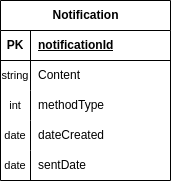

The diagram above was exported from draw.io. Its source (the exported page's mxGraphModel, read from the mxfile embedded in the PNG):
<mxGraphModel dx="1434" dy="835" grid="1" gridSize="10" guides="1" tooltips="1" connect="1" arrows="1" fold="1" page="1" pageScale="1" pageWidth="827" pageHeight="1169" math="0" shadow="0">
  <root>
    <mxCell id="0" />
    <mxCell id="1" parent="0" />
    <mxCell id="KrO3E-irQd-uADrVFw7c-2" value="Notification" style="shape=table;startSize=30;container=1;collapsible=1;childLayout=tableLayout;fixedRows=1;rowLines=0;fontStyle=1;align=center;resizeLast=1;html=1;" parent="1" vertex="1">
      <mxGeometry x="450" y="350" width="170" height="180" as="geometry" />
    </mxCell>
    <mxCell id="KrO3E-irQd-uADrVFw7c-3" value="" style="shape=tableRow;horizontal=0;startSize=0;swimlaneHead=0;swimlaneBody=0;fillColor=none;collapsible=0;dropTarget=0;points=[[0,0.5],[1,0.5]];portConstraint=eastwest;top=0;left=0;right=0;bottom=1;" parent="KrO3E-irQd-uADrVFw7c-2" vertex="1">
      <mxGeometry y="30" width="170" height="30" as="geometry" />
    </mxCell>
    <mxCell id="KrO3E-irQd-uADrVFw7c-4" value="PK" style="shape=partialRectangle;connectable=0;fillColor=none;top=0;left=0;bottom=0;right=0;fontStyle=1;overflow=hidden;whiteSpace=wrap;html=1;" parent="KrO3E-irQd-uADrVFw7c-3" vertex="1">
      <mxGeometry width="30" height="30" as="geometry">
        <mxRectangle width="30" height="30" as="alternateBounds" />
      </mxGeometry>
    </mxCell>
    <mxCell id="KrO3E-irQd-uADrVFw7c-5" value="notificationId" style="shape=partialRectangle;connectable=0;fillColor=none;top=0;left=0;bottom=0;right=0;align=left;spacingLeft=6;fontStyle=5;overflow=hidden;whiteSpace=wrap;html=1;" parent="KrO3E-irQd-uADrVFw7c-3" vertex="1">
      <mxGeometry x="30" width="140" height="30" as="geometry">
        <mxRectangle width="140" height="30" as="alternateBounds" />
      </mxGeometry>
    </mxCell>
    <mxCell id="KrO3E-irQd-uADrVFw7c-6" value="" style="shape=tableRow;horizontal=0;startSize=0;swimlaneHead=0;swimlaneBody=0;fillColor=none;collapsible=0;dropTarget=0;points=[[0,0.5],[1,0.5]];portConstraint=eastwest;top=0;left=0;right=0;bottom=0;" parent="KrO3E-irQd-uADrVFw7c-2" vertex="1">
      <mxGeometry y="60" width="170" height="30" as="geometry" />
    </mxCell>
    <mxCell id="KrO3E-irQd-uADrVFw7c-7" value="&lt;font style=&quot;font-size: 11px;&quot;&gt;string&lt;/font&gt;" style="shape=partialRectangle;connectable=0;fillColor=none;top=0;left=0;bottom=0;right=0;editable=1;overflow=hidden;whiteSpace=wrap;html=1;" parent="KrO3E-irQd-uADrVFw7c-6" vertex="1">
      <mxGeometry width="30" height="30" as="geometry">
        <mxRectangle width="30" height="30" as="alternateBounds" />
      </mxGeometry>
    </mxCell>
    <mxCell id="KrO3E-irQd-uADrVFw7c-8" value="Content" style="shape=partialRectangle;connectable=0;fillColor=none;top=0;left=0;bottom=0;right=0;align=left;spacingLeft=6;overflow=hidden;whiteSpace=wrap;html=1;" parent="KrO3E-irQd-uADrVFw7c-6" vertex="1">
      <mxGeometry x="30" width="140" height="30" as="geometry">
        <mxRectangle width="140" height="30" as="alternateBounds" />
      </mxGeometry>
    </mxCell>
    <mxCell id="KrO3E-irQd-uADrVFw7c-9" value="" style="shape=tableRow;horizontal=0;startSize=0;swimlaneHead=0;swimlaneBody=0;fillColor=none;collapsible=0;dropTarget=0;points=[[0,0.5],[1,0.5]];portConstraint=eastwest;top=0;left=0;right=0;bottom=0;" parent="KrO3E-irQd-uADrVFw7c-2" vertex="1">
      <mxGeometry y="90" width="170" height="30" as="geometry" />
    </mxCell>
    <mxCell id="KrO3E-irQd-uADrVFw7c-10" value="&lt;font style=&quot;font-size: 11px;&quot;&gt;int&lt;/font&gt;" style="shape=partialRectangle;connectable=0;fillColor=none;top=0;left=0;bottom=0;right=0;editable=1;overflow=hidden;whiteSpace=wrap;html=1;" parent="KrO3E-irQd-uADrVFw7c-9" vertex="1">
      <mxGeometry width="30" height="30" as="geometry">
        <mxRectangle width="30" height="30" as="alternateBounds" />
      </mxGeometry>
    </mxCell>
    <mxCell id="KrO3E-irQd-uADrVFw7c-11" value="methodType" style="shape=partialRectangle;connectable=0;fillColor=none;top=0;left=0;bottom=0;right=0;align=left;spacingLeft=6;overflow=hidden;whiteSpace=wrap;html=1;" parent="KrO3E-irQd-uADrVFw7c-9" vertex="1">
      <mxGeometry x="30" width="140" height="30" as="geometry">
        <mxRectangle width="140" height="30" as="alternateBounds" />
      </mxGeometry>
    </mxCell>
    <mxCell id="KrO3E-irQd-uADrVFw7c-12" value="" style="shape=tableRow;horizontal=0;startSize=0;swimlaneHead=0;swimlaneBody=0;fillColor=none;collapsible=0;dropTarget=0;points=[[0,0.5],[1,0.5]];portConstraint=eastwest;top=0;left=0;right=0;bottom=0;" parent="KrO3E-irQd-uADrVFw7c-2" vertex="1">
      <mxGeometry y="120" width="170" height="30" as="geometry" />
    </mxCell>
    <mxCell id="KrO3E-irQd-uADrVFw7c-13" value="&lt;font style=&quot;font-size: 11px;&quot;&gt;date&lt;/font&gt;" style="shape=partialRectangle;connectable=0;fillColor=none;top=0;left=0;bottom=0;right=0;editable=1;overflow=hidden;whiteSpace=wrap;html=1;" parent="KrO3E-irQd-uADrVFw7c-12" vertex="1">
      <mxGeometry width="30" height="30" as="geometry">
        <mxRectangle width="30" height="30" as="alternateBounds" />
      </mxGeometry>
    </mxCell>
    <mxCell id="KrO3E-irQd-uADrVFw7c-14" value="dateCreated" style="shape=partialRectangle;connectable=0;fillColor=none;top=0;left=0;bottom=0;right=0;align=left;spacingLeft=6;overflow=hidden;whiteSpace=wrap;html=1;" parent="KrO3E-irQd-uADrVFw7c-12" vertex="1">
      <mxGeometry x="30" width="140" height="30" as="geometry">
        <mxRectangle width="140" height="30" as="alternateBounds" />
      </mxGeometry>
    </mxCell>
    <mxCell id="KrO3E-irQd-uADrVFw7c-15" value="" style="shape=tableRow;horizontal=0;startSize=0;swimlaneHead=0;swimlaneBody=0;fillColor=none;collapsible=0;dropTarget=0;points=[[0,0.5],[1,0.5]];portConstraint=eastwest;top=0;left=0;right=0;bottom=0;" parent="KrO3E-irQd-uADrVFw7c-2" vertex="1">
      <mxGeometry y="150" width="170" height="30" as="geometry" />
    </mxCell>
    <mxCell id="KrO3E-irQd-uADrVFw7c-16" value="&lt;font style=&quot;font-size: 11px;&quot;&gt;date&lt;/font&gt;" style="shape=partialRectangle;connectable=0;fillColor=none;top=0;left=0;bottom=0;right=0;editable=1;overflow=hidden;whiteSpace=wrap;html=1;" parent="KrO3E-irQd-uADrVFw7c-15" vertex="1">
      <mxGeometry width="30" height="30" as="geometry">
        <mxRectangle width="30" height="30" as="alternateBounds" />
      </mxGeometry>
    </mxCell>
    <mxCell id="KrO3E-irQd-uADrVFw7c-17" value="sentDate" style="shape=partialRectangle;connectable=0;fillColor=none;top=0;left=0;bottom=0;right=0;align=left;spacingLeft=6;overflow=hidden;whiteSpace=wrap;html=1;" parent="KrO3E-irQd-uADrVFw7c-15" vertex="1">
      <mxGeometry x="30" width="140" height="30" as="geometry">
        <mxRectangle width="140" height="30" as="alternateBounds" />
      </mxGeometry>
    </mxCell>
  </root>
</mxGraphModel>